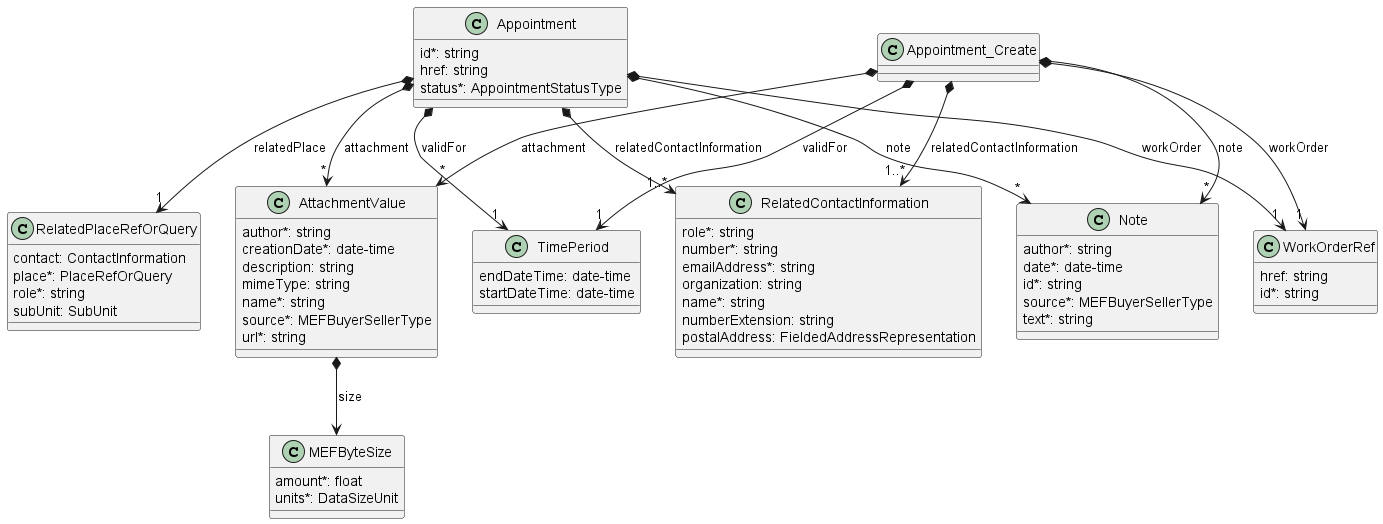

The diagram above was rendered by PlantUML. Its source (embedded in the PNG):
@startuml



class Appointment {

    id*: string
    href: string
    status*: AppointmentStatusType
}

Appointment *-->"*" AttachmentValue : attachment
Appointment *-->"*" Note : note
Appointment *-->"1" RelatedPlaceRefOrQuery : relatedPlace
Appointment *-->"1" TimePeriod : validFor
Appointment *-->"1..*" RelatedContactInformation : relatedContactInformation
Appointment *-->"1" WorkOrderRef : workOrder


class Appointment_Create {

}

Appointment_Create *-->"*" AttachmentValue : attachment
Appointment_Create *-->"*" Note : note
Appointment_Create *-->"1..*" RelatedContactInformation : relatedContactInformation
Appointment_Create *-->"1" TimePeriod : validFor
Appointment_Create *-->"1" WorkOrderRef : workOrder


class AttachmentValue {

    author*: string
    creationDate*: date-time
    description: string
    mimeType: string
    name*: string
    source*: MEFBuyerSellerType
    url*: string
}

AttachmentValue *--> MEFByteSize : size



class MEFByteSize {

    amount*: float
    units*: DataSizeUnit
}




class RelatedPlaceRefOrQuery {
    contact: ContactInformation
    place*: PlaceRefOrQuery
    role*: string
    subUnit: SubUnit
}

class RelatedContactInformation {

    role*: string
    number*: string
    emailAddress*: string
    organization: string
    name*: string
    numberExtension: string
    postalAddress: FieldedAddressRepresentation
}


class Note {

    author*: string
    date*: date-time
    id*: string
    source*: MEFBuyerSellerType
    text*: string
}



class TimePeriod {

    endDateTime: date-time
    startDateTime: date-time
}

class WorkOrderRef {

    href: string
    id*: string
}


@enduml